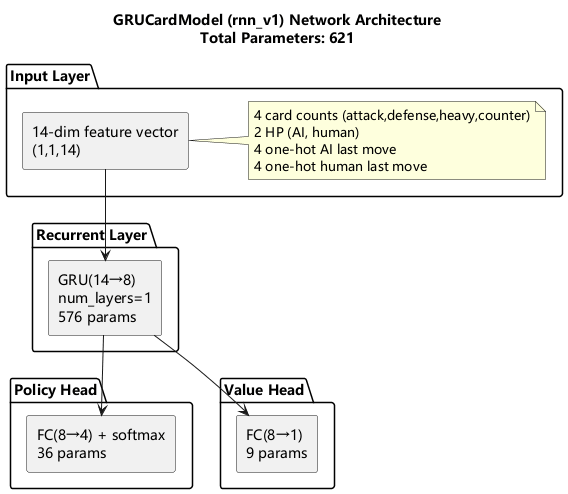

The diagram above was rendered by PlantUML. Its source (embedded in the PNG):
@startuml rnn_v1_architecture
skinparam backgroundColor white
skinparam componentStyle rectangle
skinparam nodesep 60
skinparam ranksep 80
skinparam defaultFontName Microsoft YaHei,SimHei,SimSun,sans-serif

title GRUCardModel (rnn_v1) Network Architecture\nTotal Parameters: 621

package "Input Layer" as InputLayer {
    [14-dim feature vector\n(1,1,14)] as Input
    note right of Input
        4 card counts (attack,defense,heavy,counter)
        2 HP (AI, human)
        4 one-hot AI last move
        4 one-hot human last move
    end note
}

package "Recurrent Layer" as RecurrentLayer {
    [GRU(14→8)\nnum_layers=1\n576 params] as GRU
}

package "Policy Head" as PolicyHead {
    [FC(8→4) + softmax\n36 params] as Policy
}

package "Value Head" as ValueHead {
    [FC(8→1)\n9 params] as Value
}

Input -down-> GRU
GRU -down-> Policy
GRU -down-> Value

@enduml